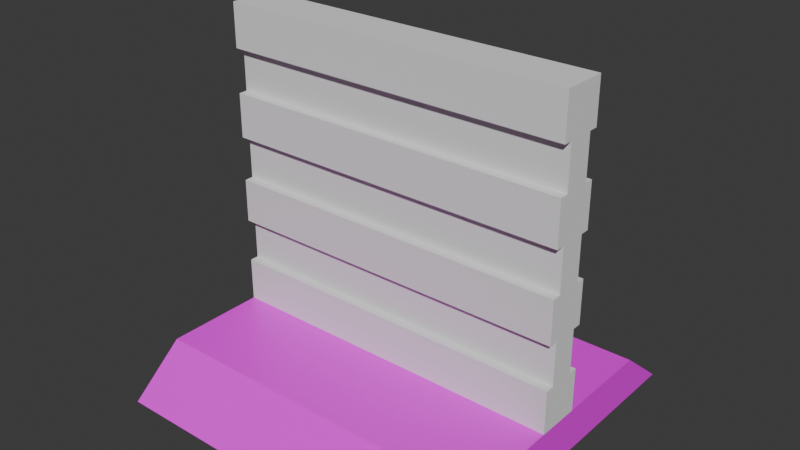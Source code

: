 # Source: gate.blend  (saved by Blender 4.3.34; exported with 4.5.12 LTS)
import bpy
from mathutils import Matrix  # noqa: F401  (used for matrix-valued properties, if any)

bpy.ops.wm.read_factory_settings(use_empty=True)
scene = bpy.context.scene
scene.name = 'Scene'

# ---- collections
col_collection = bpy.data.collections.new('Collection'); scene.collection.children.link(col_collection)

# ---- images (referenced by path relative to the original .blend; pixels are not part of the script)
import os
ASSET_DIR = os.environ.get("B2B_ASSET_DIR", "")  # directory of the original .blend (textures are referenced by path, not embedded)
HERE = os.path.dirname(os.path.abspath(__file__))  # packed textures are extracted next to this script under _unpacked/

def load_image(name, relpath, width, height, colorspace="sRGB"):
    """Load a texture the original file referenced (path relative to the .blend, or extracted next to this script)."""
    p = next((c for c in (os.path.join(HERE, relpath), os.path.join(ASSET_DIR, relpath)) if relpath and os.path.exists(c)), "")
    if p:
        img = bpy.data.images.load(p, check_existing=True)
        img.name = name
    else:  # same state as the original file: an image datablock whose file is absent (Cycles renders it pink)
        img = bpy.data.images.new(name, width, height)
        img.source = "FILE"
        img.filepath = "//" + (relpath or name)
    img.colorspace_settings.name = colorspace
    return img
img_gate_png = load_image('gate.png', 'gate.png', 1024, 1024, 'sRGB')

# ---- materials (node trees are filled in below, after node groups)
mat_material_001 = bpy.data.materials.new('Material.001')

# ---- material node trees
mat_material_001.use_nodes = True; mat_material_001.node_tree.nodes.clear()
_N = mat_material_001.node_tree.nodes; _L = mat_material_001.node_tree.links
n0 = _N.new('ShaderNodeBsdfPrincipled'); n0.name = 'Principled BSDF'; n0.location = (10, 300)
n1 = _N.new('ShaderNodeOutputMaterial'); n1.name = 'Material Output'; n1.location = (300, 300)
n2 = _N.new('ShaderNodeTexImage'); n2.name = 'Image Texture'; n2.location = (-280, 280)
n2.image = img_gate_png
_L.new(n0.outputs[0], n1.inputs[0])
_L.new(n2.outputs[0], n0.inputs[0])
n1.is_active_output = True

# ---- world
world_world = bpy.data.worlds.new('World'); scene.world = world_world
world_world.use_nodes = True; world_world.node_tree.nodes.clear()
_N = world_world.node_tree.nodes; _L = world_world.node_tree.links
n0 = _N.new('ShaderNodeOutputWorld'); n0.name = 'World Output'; n0.location = (300, 300)
n1 = _N.new('ShaderNodeBackground'); n1.name = 'Background'; n1.location = (10, 300)
n1.inputs[0].default_value = (0.05088, 0.05088, 0.05088, 1.0)
_L.new(n1.outputs[0], n0.inputs[0])
n0.is_active_output = True
world_world.color = (0.05088, 0.05088, 0.05088)
world_world.sun_shadow_jitter_overblur = 0.0

# ---- meshes
me_cube = bpy.data.meshes.new('Cube')
me_cube.from_pydata([(1.0, 0.7, -0.75), (1.0, 1.0, -1.0), (1.0, -0.7, -0.75), (1.0, -1.0, -1.0), (-1.0, 0.7, -0.75), (-1.0, 1.0, -1.0), (-1.0, -0.7, -0.75), (-1.0, -1.0, -1.0)], [], [(0, 4, 6, 2), (3, 2, 6, 7), (7, 6, 4, 5), (5, 1, 3, 7), (1, 0, 2, 3), (5, 4, 0, 1)])
_uv = me_cube.uv_layers.new(name='UVMap')
_uv.uv.foreach_set('vector', [0.0, 0.18, 1.0, 0.18, 1.0, 0.82, 0.0, 0.82, 0.0, 0.9, 0.1, 0.9, 0.1, 1.0, 0.0, 1.0, 0.3774, 0.8644, 0.5014, 0.8297, 0.5171, 0.96, 0.3931, 0.9947, 0.1911, 0.8496, 0.2994, 0.8559, 0.3026, 0.9831, 0.1943, 0.9768, 0.1669, 0.9887, 0.1669, 0.881, 0.2818, 0.8589, 0.2818, 0.9667, 0.0, 0.9, 0.1, 0.9, 0.1, 1.0, -7.451e-09, 1.0])
me_cube.materials.append(mat_material_001)
me_cube.use_mirror_vertex_groups = False
me_cube.update()
me_cube_001 = bpy.data.meshes.new('Cube.001')
me_cube_001.from_pydata([(-1.0, -0.125, 1.0), (-1.0, 0.125, 1.0), (1.0, -0.125, 1.0), (1.0, 0.125, 1.0), (-1.0, -0.125, 0.0), (-1.0, 0.125, 0.0), (1.0, 0.125, 0.0), (1.0, -0.125, 0.0), (-1.0, -0.125, 0.5052), (-1.0, 0.125, 0.5052), (1.0, 0.125, 0.5052), (1.0, -0.125, 0.5052), (-1.0, 0.125, -0.5), (1.0, 0.125, -0.5), (1.0, -0.125, -0.5), (-1.0, -0.125, -0.5), (-1.0, -0.125, 0.7526), (-1.0, 0.125, 0.7526), (1.0, 0.125, 0.7526), (1.0, -0.125, 0.7526), (-1.0, 0.125, 0.2526), (1.0, 0.125, 0.2526), (1.0, -0.125, 0.2526), (-1.0, -0.125, 0.2526), (-1.0, -0.125, -0.25), (-1.0, 0.125, -0.25), (1.0, 0.125, -0.25), (1.0, -0.125, -0.25), (-1.0, 0.125, -0.75), (1.0, 0.125, -0.75), (1.0, -0.125, -0.75), (-1.0, -0.125, -0.75), (1.0, -0.075, 0.2526), (1.0, -0.075, 0.0), (-1.0, -0.075, 0.0), (1.0, -0.075, 0.7526), (1.0, -0.075, 0.5052), (-1.0, -0.075, 0.5052), (1.0, -0.075, -0.25), (1.0, -0.075, -0.5), (-1.0, -0.075, -0.5), (-1.0, -0.075, 0.7526), (-1.0, -0.075, 0.2526), (-1.0, -0.075, -0.25), (-1.0, 0.075, 0.2526), (-1.0, 0.075, 0.0), (1.0, 0.075, 0.2526), (1.0, 0.075, 0.0), (-1.0, 0.075, 0.7526), (-1.0, 0.075, 0.5052), (1.0, 0.075, 0.7526), (1.0, 0.075, 0.5052), (-1.0, 0.075, -0.25), (-1.0, 0.075, -0.5), (1.0, 0.075, -0.25), (1.0, 0.075, -0.5)], [], [(16, 0, 1, 17), (17, 1, 3, 18), (18, 3, 2, 19), (19, 2, 0, 16), (3, 1, 0, 2), (27, 7, 4, 24), (26, 6, 7, 27), (25, 5, 6, 26), (24, 4, 5, 25), (22, 11, 8, 23), (21, 10, 11, 22), (20, 9, 10, 21), (23, 8, 9, 20), (31, 15, 12, 28), (28, 12, 13, 29), (29, 13, 14, 30), (30, 14, 15, 31), (6, 5, 45, 47), (10, 9, 49, 51), (17, 18, 50, 48), (27, 24, 43, 38), (13, 12, 53, 55), (36, 35, 41, 37), (33, 32, 42, 34), (39, 38, 43, 40), (4, 7, 33, 34), (8, 11, 36, 37), (19, 16, 41, 35), (30, 31, 28, 29), (15, 14, 39, 40), (22, 23, 42, 32), (49, 48, 50, 51), (45, 44, 46, 47), (53, 52, 54, 55), (25, 26, 54, 52), (20, 21, 46, 44), (37, 41, 48, 49), (34, 42, 44, 45), (40, 43, 52, 53), (36, 51, 50, 35), (33, 47, 46, 32), (39, 55, 54, 38)])
_uv = me_cube_001.uv_layers.new(name='UVMap')
_uv.uv.foreach_set('vector', [0.5941, 0.0, 0.625, 0.0, 0.625, 0.25, 0.5941, 0.25, 0.5941, 0.25, 0.625, 0.25, 0.625, 0.5, 0.5941, 0.5, 0.5941, 0.5, 0.625, 0.5, 0.625, 0.75, 0.5941, 0.75, 0.5941, 0.75, 0.625, 0.75, 0.625, 1.0, 0.5941, 1.0, 0.625, 0.5, 0.875, 0.5, 0.875, 0.75, 0.625, 0.75, 0.4688, 0.75, 0.5, 0.75, 0.5, 1.0, 0.4688, 1.0, 0.4688, 0.5, 0.5, 0.5, 0.5, 0.75, 0.4688, 0.75, 0.4688, 0.25, 0.5, 0.25, 0.5, 0.5, 0.4688, 0.5, 0.4688, 0.0, 0.5, 0.0, 0.5, 0.25, 0.4688, 0.25, 0.5316, 0.75, 0.5631, 0.75, 0.5631, 1.0, 0.5316, 1.0, 0.5316, 0.5, 0.5631, 0.5, 0.5631, 0.75, 0.5316, 0.75, 0.5316, 0.25, 0.5631, 0.25, 0.5631, 0.5, 0.5316, 0.5, 0.5316, 0.0, 0.5631, 0.0, 0.5631, 0.25, 0.5316, 0.25, 0.4062, 0.0, 0.4375, 0.0, 0.4375, 0.25, 0.4062, 0.25, 0.4062, 0.25, 0.4375, 0.25, 0.4375, 0.5, 0.4062, 0.5, 0.4062, 0.5, 0.4375, 0.5, 0.4375, 0.75, 0.4062, 0.75, 0.4062, 0.75, 0.4375, 0.75, 0.4375, 1.0, 0.4062, 1.0, 0.5, 0.5, 0.5, 0.25, 0.5, 0.25, 0.5, 0.5, 0.5631, 0.5, 0.5631, 0.25, 0.5631, 0.25, 0.5631, 0.5, 0.5941, 0.25, 0.5941, 0.5, 0.5941, 0.5, 0.5941, 0.25, 0.4688, 0.75, 0.4688, 1.0, 0.4688, 1.0, 0.4688, 0.75, 0.4375, 0.5, 0.4375, 0.25, 0.4375, 0.25, 0.4375, 0.5, 0.5631, 0.75, 0.5941, 0.75, 0.5941, 1.0, 0.5631, 1.0, 0.5, 0.75, 0.5316, 0.75, 0.5316, 1.0, 0.5, 1.0, 0.4375, 0.75, 0.4688, 0.75, 0.4688, 1.0, 0.4375, 1.0, 0.5, 1.0, 0.5, 0.75, 0.5, 0.75, 0.5, 1.0, 0.5631, 1.0, 0.5631, 0.75, 0.5631, 0.75, 0.5631, 1.0, 0.5941, 0.75, 0.5941, 1.0, 0.5941, 1.0, 0.5941, 0.75, 0.4062, 0.75, 0.4062, 0.0, 0.4062, 0.25, 0.4062, 0.5, 0.4375, 1.0, 0.4375, 0.75, 0.4375, 0.75, 0.4375, 1.0, 0.5316, 0.75, 0.5316, 1.0, 0.5316, 1.0, 0.5316, 0.75, 0.5631, 0.25, 0.5941, 0.25, 0.5941, 0.5, 0.5631, 0.5, 0.5, 0.25, 0.5316, 0.25, 0.5316, 0.5, 0.5, 0.5, 0.4375, 0.25, 0.4688, 0.25, 0.4688, 0.5, 0.4375, 0.5, 0.4688, 0.25, 0.4688, 0.5, 0.4688, 0.5, 0.4688, 0.25, 0.5316, 0.25, 0.5316, 0.5, 0.5316, 0.5, 0.5316, 0.25, 0.5631, 1.0, 0.5941, 1.0, 0.5941, 0.25, 0.5631, 0.25, 0.5, 1.0, 0.5316, 1.0, 0.5316, 0.25, 0.5, 0.25, 0.4375, 1.0, 0.4688, 1.0, 0.4688, 0.25, 0.4375, 0.25, 0.5631, 0.75, 0.5631, 0.5, 0.5941, 0.5, 0.5941, 0.75, 0.5, 0.75, 0.5, 0.5, 0.5316, 0.5, 0.5316, 0.75, 0.4375, 0.75, 0.4375, 0.5, 0.4688, 0.5, 0.4688, 0.75])
me_cube_001.update()

# ---- objects
ob_cube = bpy.data.objects.new('Cube', me_cube)
ob_cube_001 = bpy.data.objects.new('Cube.001', me_cube_001)

# ---- transforms, parenting, visibility, modifiers, constraints
ob_cube.location = (0.0, 0.0, 0.0)
ob_cube.lock_rotations_4d = False
ob_cube.empty_display_type = 'ARROWS'
ob_cube.lineart.crease_threshold = 0.0
ob_cube_001.location = (0.0, 0.0, 0.0)

# ---- collection membership
col_collection.objects.link(ob_cube)
col_collection.objects.link(ob_cube_001)

# ---- scene / render settings (as saved in the file)
scene.frame_start = 1; scene.frame_end = 250; scene.frame_set(1)
scene.render.engine = 'BLENDER_EEVEE_NEXT'
bpy.context.view_layer.update()

# ---- added for rendering (the .blend has no active camera and no usable light): camera, sun
cam_auto = bpy.data.cameras.new('AutoCamera')
cam_auto.lens = 50.0
cam_auto.sensor_width = 36.0
cam_auto.clip_end = 1000.0
ob_auto_camera = bpy.data.objects.new('AutoCamera', cam_auto)
scene.collection.objects.link(ob_auto_camera)
ob_auto_camera.location = (3.20507, -3.84609, 2.56406)
ob_auto_camera.rotation_euler = (1.09748, -7.21219e-08, 0.694738)
scene.camera = ob_auto_camera
light_auto_sun = bpy.data.lights.new('AutoSun', 'SUN')
light_auto_sun.energy = 3.0
light_auto_sun.angle = 0.0523599
ob_auto_sun = bpy.data.objects.new('AutoSun', light_auto_sun)
scene.collection.objects.link(ob_auto_sun)
ob_auto_sun.rotation_euler = (0.872665, 0.174533, 0.523599)
bpy.context.view_layer.update()
